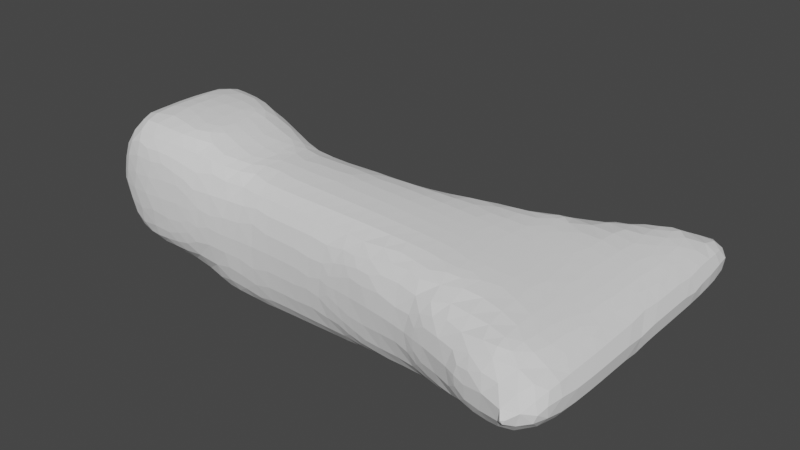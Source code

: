 # Source: Land.blend  (saved by Blender 2.91.10; exported with 4.5.12 LTS)
import bpy
from mathutils import Matrix  # noqa: F401  (used for matrix-valued properties, if any)

bpy.ops.wm.read_factory_settings(use_empty=True)
scene = bpy.context.scene
scene.name = 'Scene'

# ---- world
world_world = bpy.data.worlds.new('World'); scene.world = world_world
world_world.use_nodes = True; world_world.node_tree.nodes.clear()
_N = world_world.node_tree.nodes; _L = world_world.node_tree.links
n0 = _N.new('ShaderNodeOutputWorld'); n0.name = 'World Output'; n0.location = (300, 300)
n1 = _N.new('ShaderNodeBackground'); n1.name = 'Background'; n1.location = (10, 300)
n1.inputs[0].default_value = (0.05088, 0.05088, 0.05088, 1.0)
_L.new(n1.outputs[0], n0.inputs[0])
n0.is_active_output = True
world_world.color = (0.05088, 0.05088, 0.05088)
world_world.use_sun_shadow = False
world_world.sun_shadow_jitter_overblur = 0.0

# ---- meshes
me_cube = bpy.data.meshes.new('Cube')
me_cube.from_pydata([(-1.0, -1.0, -0.8558), (-1.0, -1.0, 0.8158), (-1.0, 1.0, -0.8558), (-1.0, 1.0, 0.8158), (6.371, -2.112, -0.6751), (6.371, -2.112, -0.239), (6.371, 3.824, -0.6751), (6.371, 3.824, -0.239), (-0.4773, 1.0, -0.9461), (-0.4773, 1.0, 0.73), (-0.4773, -1.0, -0.9461), (-0.4773, -1.0, 0.73), (-1.0, -0.6542, -0.8558), (-1.0, -0.6542, 0.8158), (6.371, -1.086, -0.6751), (6.371, -1.086, -0.239), (-0.4773, -0.6542, 0.73), (-0.4773, -0.6542, -0.9461), (-1.0, 0.4811, 0.8158), (6.371, 2.284, -0.6751), (-1.0, 0.4811, -0.8558), (6.371, 2.284, -0.239), (-0.4773, 0.4811, 0.73), (-0.4773, 0.4811, -0.9461), (1.383, 0.7095, 0.2894), (1.383, -0.7447, -1.352), (1.383, 0.7095, -1.352), (1.383, -0.7447, 0.2894), (1.383, -0.4932, 0.2894), (1.383, -0.4932, -1.352), (1.383, 0.3322, -1.352), (1.383, 0.3322, 0.2894), (4.585, 0.9583, 0.1978), (4.585, -0.9673, -1.04), (4.585, -0.6343, 0.1978), (4.585, 0.4587, 0.1978), (4.585, 0.9583, -1.04), (4.585, -0.9673, 0.1978), (4.585, -0.6343, -1.04), (4.585, 0.4587, -1.04), (0.3023, 0.8548, -1.002), (0.3023, -0.8724, 0.6573), (0.3023, -0.5737, -1.002), (0.3023, 0.4067, -1.002), (0.3023, 0.8548, 0.6573), (0.3023, -0.8724, -1.002), (0.3023, -0.5737, 0.6573), (0.3023, 0.4067, 0.6573), (0.8426, 0.7821, 0.3199), (0.8426, -0.8085, -1.331), (0.8426, -0.5335, 0.3199), (0.8426, 0.3694, 0.3199), (0.8426, 0.7821, -1.331), (0.8426, -0.8085, 0.3199), (0.8426, -0.5335, -1.331), (0.8426, 0.3694, -1.331)], [], [(20, 18, 3, 2), (36, 32, 7, 6), (14, 15, 5, 4), (10, 11, 1, 0), (38, 14, 4, 33), (16, 13, 1, 11), (46, 16, 11, 41), (12, 17, 10, 0), (45, 41, 11, 10), (2, 3, 9, 8), (20, 23, 17, 12), (47, 22, 16, 46), (22, 18, 13, 16), (39, 19, 14, 38), (19, 21, 15, 14), (0, 1, 13, 12), (6, 7, 21, 19), (36, 6, 19, 39), (9, 3, 18, 22), (44, 9, 22, 47), (2, 8, 23, 20), (12, 13, 18, 20), (32, 24, 31, 35), (52, 26, 30, 55), (55, 30, 29, 54), (35, 31, 28, 34), (33, 37, 27, 25), (34, 28, 27, 37), (54, 29, 25, 49), (52, 48, 24, 26), (15, 34, 37, 5), (4, 5, 37, 33), (21, 35, 34, 15), (7, 32, 35, 21), (26, 36, 39, 30), (30, 39, 38, 29), (29, 38, 33, 25), (26, 24, 32, 36), (8, 9, 44, 40), (17, 42, 45, 10), (23, 43, 42, 17), (8, 40, 43, 23), (48, 44, 47, 51), (51, 47, 46, 50), (49, 53, 41, 45), (50, 46, 41, 53), (28, 50, 53, 27), (25, 27, 53, 49), (31, 51, 50, 28), (24, 48, 51, 31), (40, 44, 48, 52), (42, 54, 49, 45), (43, 55, 54, 42), (40, 52, 55, 43)])
_uv = me_cube.uv_layers.new(name='UVMap')
_uv.uv.foreach_set('vector', [0.375, 0.1851, 0.625, 0.1851, 0.625, 0.25, 0.375, 0.25, 0.375, 0.4349, 0.625, 0.4349, 0.625, 0.5, 0.375, 0.5, 0.375, 0.7068, 0.625, 0.7068, 0.625, 0.75, 0.375, 0.75, 0.375, 0.9737, 0.625, 0.9737, 0.625, 1.0, 0.375, 1.0, 0.3099, 0.7068, 0.375, 0.7068, 0.375, 0.75, 0.3099, 0.75, 0.8487, 0.7068, 0.875, 0.7068, 0.875, 0.75, 0.8487, 0.75, 0.8018, 0.7068, 0.8487, 0.7068, 0.8487, 0.75, 0.8018, 0.75, 0.125, 0.7068, 0.1513, 0.7068, 0.1513, 0.75, 0.125, 0.75, 0.375, 0.9268, 0.625, 0.9268, 0.625, 0.9737, 0.375, 0.9737, 0.375, 0.25, 0.625, 0.25, 0.625, 0.2763, 0.375, 0.2763, 0.125, 0.5649, 0.1513, 0.5649, 0.1513, 0.7068, 0.125, 0.7068, 0.8018, 0.5649, 0.8487, 0.5649, 0.8487, 0.7068, 0.8018, 0.7068, 0.8487, 0.5649, 0.875, 0.5649, 0.875, 0.7068, 0.8487, 0.7068, 0.3099, 0.5649, 0.375, 0.5649, 0.375, 0.7068, 0.3099, 0.7068, 0.375, 0.5649, 0.625, 0.5649, 0.625, 0.7068, 0.375, 0.7068, 0.375, 0.0, 0.625, 0.0, 0.625, 0.04323, 0.375, 0.04323, 0.375, 0.5, 0.625, 0.5, 0.625, 0.5649, 0.375, 0.5649, 0.3099, 0.5, 0.375, 0.5, 0.375, 0.5649, 0.3099, 0.5649, 0.8487, 0.5, 0.875, 0.5, 0.875, 0.5649, 0.8487, 0.5649, 0.8018, 0.5, 0.8487, 0.5, 0.8487, 0.5649, 0.8018, 0.5649, 0.125, 0.5, 0.1513, 0.5, 0.1513, 0.5649, 0.125, 0.5649, 0.375, 0.04323, 0.625, 0.04323, 0.625, 0.1851, 0.375, 0.1851, 0.6901, 0.5, 0.7549, 0.5, 0.7549, 0.5649, 0.6901, 0.5649, 0.2217, 0.5, 0.2451, 0.5, 0.2451, 0.5649, 0.2217, 0.5649, 0.2217, 0.5649, 0.2451, 0.5649, 0.2451, 0.7068, 0.2217, 0.7068, 0.6901, 0.5649, 0.7549, 0.5649, 0.7549, 0.7068, 0.6901, 0.7068, 0.375, 0.8151, 0.625, 0.8151, 0.625, 0.8799, 0.375, 0.8799, 0.6901, 0.7068, 0.7549, 0.7068, 0.7549, 0.75, 0.6901, 0.75, 0.2217, 0.7068, 0.2451, 0.7068, 0.2451, 0.75, 0.2217, 0.75, 0.375, 0.3467, 0.625, 0.3467, 0.625, 0.3701, 0.375, 0.3701, 0.625, 0.7068, 0.6901, 0.7068, 0.6901, 0.75, 0.625, 0.75, 0.375, 0.75, 0.625, 0.75, 0.625, 0.8151, 0.375, 0.8151, 0.625, 0.5649, 0.6901, 0.5649, 0.6901, 0.7068, 0.625, 0.7068, 0.625, 0.5, 0.6901, 0.5, 0.6901, 0.5649, 0.625, 0.5649, 0.2451, 0.5, 0.3099, 0.5, 0.3099, 0.5649, 0.2451, 0.5649, 0.2451, 0.5649, 0.3099, 0.5649, 0.3099, 0.7068, 0.2451, 0.7068, 0.2451, 0.7068, 0.3099, 0.7068, 0.3099, 0.75, 0.2451, 0.75, 0.375, 0.3701, 0.625, 0.3701, 0.625, 0.4349, 0.375, 0.4349, 0.375, 0.2763, 0.625, 0.2763, 0.625, 0.3232, 0.375, 0.3232, 0.1513, 0.7068, 0.1982, 0.7068, 0.1982, 0.75, 0.1513, 0.75, 0.1513, 0.5649, 0.1982, 0.5649, 0.1982, 0.7068, 0.1513, 0.7068, 0.1513, 0.5, 0.1982, 0.5, 0.1982, 0.5649, 0.1513, 0.5649, 0.7783, 0.5, 0.8018, 0.5, 0.8018, 0.5649, 0.7783, 0.5649, 0.7783, 0.5649, 0.8018, 0.5649, 0.8018, 0.7068, 0.7783, 0.7068, 0.375, 0.9033, 0.625, 0.9033, 0.625, 0.9268, 0.375, 0.9268, 0.7783, 0.7068, 0.8018, 0.7068, 0.8018, 0.75, 0.7783, 0.75, 0.7549, 0.7068, 0.7783, 0.7068, 0.7783, 0.75, 0.7549, 0.75, 0.375, 0.8799, 0.625, 0.8799, 0.625, 0.9033, 0.375, 0.9033, 0.7549, 0.5649, 0.7783, 0.5649, 0.7783, 0.7068, 0.7549, 0.7068, 0.7549, 0.5, 0.7783, 0.5, 0.7783, 0.5649, 0.7549, 0.5649, 0.375, 0.3232, 0.625, 0.3232, 0.625, 0.3467, 0.375, 0.3467, 0.1982, 0.7068, 0.2217, 0.7068, 0.2217, 0.75, 0.1982, 0.75, 0.1982, 0.5649, 0.2217, 0.5649, 0.2217, 0.7068, 0.1982, 0.7068, 0.1982, 0.5, 0.2217, 0.5, 0.2217, 0.5649, 0.1982, 0.5649])
me_cube.use_remesh_fix_poles = True
me_cube.use_remesh_preserve_attributes = False
me_cube.use_mirror_vertex_groups = False
me_cube.update()

# ---- objects
ob_cube = bpy.data.objects.new('Cube', me_cube)

# ---- transforms, parenting, visibility, modifiers, constraints
ob_cube.location = (-4.491, 0.0, 0.0)
ob_cube.scale = (3.124, 3.124, 3.124)
ob_cube.lineart.crease_threshold = 0.0
_m = ob_cube.modifiers.new('Subdivision', 'SUBSURF')
_m.uv_smooth = 'PRESERVE_CORNERS'
_m.quality = 1
_m.levels = 3
_m.render_levels = 1
_m = ob_cube.modifiers.new('Displace', 'DISPLACE')
_m.strength = 0.4
_m = ob_cube.modifiers.new('Remesh', 'REMESH')
_m.voxel_size = 0.26
_m = ob_cube.modifiers.new('Triangulate', 'TRIANGULATE')
_m = ob_cube.modifiers.new('Smooth', 'SMOOTH')
_m.factor = 1.0
_m.iterations = 2

# ---- collection membership
scene.collection.objects.link(ob_cube)

# ---- scene / render settings (as saved in the file)
scene.frame_start = 1; scene.frame_end = 250; scene.frame_set(1)
scene.render.engine = 'BLENDER_EEVEE_NEXT'
scene.cycles.use_denoising = False
scene.cycles.samples = 128
scene.cycles.sampling_pattern = 'TABULATED_SOBOL'
scene.cycles.use_adaptive_sampling = False
scene.cycles.use_light_tree = False
scene.view_settings.view_transform = 'Filmic'
bpy.context.view_layer.update()

# ---- added for rendering (the .blend has no active camera and no usable light): camera, sun
cam_auto = bpy.data.cameras.new('AutoCamera')
cam_auto.lens = 50.0
cam_auto.sensor_width = 36.0
cam_auto.clip_end = 1000.0
ob_auto_camera = bpy.data.objects.new('AutoCamera', cam_auto)
scene.collection.objects.link(ob_auto_camera)
ob_auto_camera.location = (29.9909, -29.6284, 20.1015)
ob_auto_camera.rotation_euler = (1.09748, -7.21219e-08, 0.694738)
scene.camera = ob_auto_camera
light_auto_sun = bpy.data.lights.new('AutoSun', 'SUN')
light_auto_sun.energy = 3.0
light_auto_sun.angle = 0.0523599
ob_auto_sun = bpy.data.objects.new('AutoSun', light_auto_sun)
scene.collection.objects.link(ob_auto_sun)
ob_auto_sun.rotation_euler = (0.872665, 0.174533, 0.523599)
bpy.context.view_layer.update()
